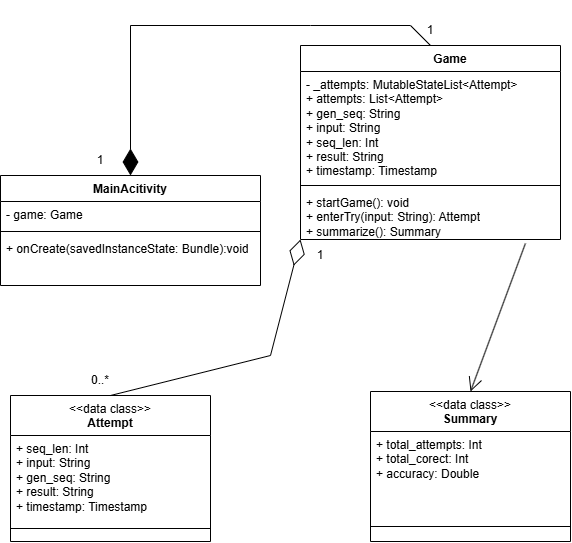

The diagram above was exported from draw.io. Its source (the exported page's mxGraphModel, read from the mxfile embedded in the PNG):
<mxGraphModel dx="2046" dy="1186" grid="1" gridSize="10" guides="1" tooltips="1" connect="1" arrows="1" fold="1" page="1" pageScale="1" pageWidth="850" pageHeight="1100" math="0" shadow="0">
  <root>
    <mxCell id="0" />
    <mxCell id="1" parent="0" />
    <mxCell id="hgSnFyMCsZ2Ign_9tz63-2" parent="1" style="swimlane;fontStyle=1;align=center;verticalAlign=top;childLayout=stackLayout;horizontal=1;startSize=40;horizontalStack=0;resizeParent=1;resizeParentMax=0;resizeLast=0;collapsible=1;marginBottom=0;whiteSpace=wrap;html=1;" value="&lt;span style=&quot;font-weight: normal;&quot;&gt;&amp;lt;&amp;lt;data class&amp;gt;&amp;gt;&lt;/span&gt;&lt;br&gt;Attempt" vertex="1">
      <mxGeometry height="146" width="200" x="50" y="690" as="geometry" />
    </mxCell>
    <mxCell id="hgSnFyMCsZ2Ign_9tz63-3" parent="hgSnFyMCsZ2Ign_9tz63-2" style="text;strokeColor=none;fillColor=none;align=left;verticalAlign=top;spacingLeft=4;spacingRight=4;overflow=hidden;rotatable=0;points=[[0,0.5],[1,0.5]];portConstraint=eastwest;whiteSpace=wrap;html=1;" value="+ seq_len: Int&lt;div&gt;+ input: String&lt;br&gt;+ gen_seq: String&lt;br&gt;+ result: String&lt;br&gt;+ timestamp: Timestamp&lt;/div&gt;" vertex="1">
      <mxGeometry height="80" width="200" y="40" as="geometry" />
    </mxCell>
    <mxCell id="hgSnFyMCsZ2Ign_9tz63-4" parent="hgSnFyMCsZ2Ign_9tz63-2" style="line;strokeWidth=1;fillColor=none;align=left;verticalAlign=middle;spacingTop=-1;spacingLeft=3;spacingRight=3;rotatable=0;labelPosition=right;points=[];portConstraint=eastwest;strokeColor=inherit;" value="" vertex="1">
      <mxGeometry height="26" width="200" y="120" as="geometry" />
    </mxCell>
    <mxCell id="hgSnFyMCsZ2Ign_9tz63-7" parent="1" style="swimlane;fontStyle=1;align=center;verticalAlign=top;childLayout=stackLayout;horizontal=1;startSize=40;horizontalStack=0;resizeParent=1;resizeParentMax=0;resizeLast=0;collapsible=1;marginBottom=0;whiteSpace=wrap;html=1;" value="&lt;span style=&quot;font-weight: normal;&quot;&gt;&amp;lt;&amp;lt;data class&amp;gt;&amp;gt;&lt;/span&gt;&lt;br&gt;Summary" vertex="1">
      <mxGeometry height="150" width="200" x="410" y="686" as="geometry" />
    </mxCell>
    <mxCell id="hgSnFyMCsZ2Ign_9tz63-8" parent="hgSnFyMCsZ2Ign_9tz63-7" style="text;strokeColor=none;fillColor=none;align=left;verticalAlign=top;spacingLeft=4;spacingRight=4;overflow=hidden;rotatable=0;points=[[0,0.5],[1,0.5]];portConstraint=eastwest;whiteSpace=wrap;html=1;" value="+ total_attempts: Int&lt;div&gt;+ total_corect: Int&lt;/div&gt;&lt;div&gt;+ accuracy: Double&lt;/div&gt;" vertex="1">
      <mxGeometry height="80" width="200" y="40" as="geometry" />
    </mxCell>
    <mxCell id="hgSnFyMCsZ2Ign_9tz63-9" parent="hgSnFyMCsZ2Ign_9tz63-7" style="line;strokeWidth=1;fillColor=none;align=left;verticalAlign=middle;spacingTop=-1;spacingLeft=3;spacingRight=3;rotatable=0;labelPosition=right;points=[];portConstraint=eastwest;strokeColor=inherit;" value="" vertex="1">
      <mxGeometry height="30" width="200" y="120" as="geometry" />
    </mxCell>
    <mxCell id="hgSnFyMCsZ2Ign_9tz63-15" parent="1" style="swimlane;fontStyle=1;align=center;verticalAlign=top;childLayout=stackLayout;horizontal=1;startSize=26;horizontalStack=0;resizeParent=1;resizeParentMax=0;resizeLast=0;collapsible=1;marginBottom=0;whiteSpace=wrap;html=1;" value="MainAcitivity" vertex="1">
      <mxGeometry height="110" width="260" x="40" y="470" as="geometry" />
    </mxCell>
    <mxCell id="hgSnFyMCsZ2Ign_9tz63-16" parent="hgSnFyMCsZ2Ign_9tz63-15" style="text;strokeColor=none;fillColor=none;align=left;verticalAlign=top;spacingLeft=4;spacingRight=4;overflow=hidden;rotatable=0;points=[[0,0.5],[1,0.5]];portConstraint=eastwest;whiteSpace=wrap;html=1;" value="- game: Game" vertex="1">
      <mxGeometry height="26" width="260" y="26" as="geometry" />
    </mxCell>
    <mxCell id="hgSnFyMCsZ2Ign_9tz63-17" parent="hgSnFyMCsZ2Ign_9tz63-15" style="line;strokeWidth=1;fillColor=none;align=left;verticalAlign=middle;spacingTop=-1;spacingLeft=3;spacingRight=3;rotatable=0;labelPosition=right;points=[];portConstraint=eastwest;strokeColor=inherit;" value="" vertex="1">
      <mxGeometry height="8" width="260" y="52" as="geometry" />
    </mxCell>
    <mxCell id="hgSnFyMCsZ2Ign_9tz63-18" parent="hgSnFyMCsZ2Ign_9tz63-15" style="text;strokeColor=none;fillColor=none;align=left;verticalAlign=top;spacingLeft=4;spacingRight=4;overflow=hidden;rotatable=0;points=[[0,0.5],[1,0.5]];portConstraint=eastwest;whiteSpace=wrap;html=1;" value="+ onCreate(savedInstanceState: Bundle):void" vertex="1">
      <mxGeometry height="50" width="260" y="60" as="geometry" />
    </mxCell>
    <mxCell id="hgSnFyMCsZ2Ign_9tz63-19" parent="1" style="swimlane;fontStyle=1;align=center;verticalAlign=top;childLayout=stackLayout;horizontal=1;startSize=26;horizontalStack=0;resizeParent=1;resizeParentMax=0;resizeLast=0;collapsible=1;marginBottom=0;whiteSpace=wrap;html=1;" value="&lt;blockquote style=&quot;margin: 0 0 0 40px; border: none; padding: 0px;&quot;&gt;Game&lt;/blockquote&gt;" vertex="1">
      <mxGeometry height="194" width="260" x="340" y="340" as="geometry" />
    </mxCell>
    <mxCell id="hgSnFyMCsZ2Ign_9tz63-20" parent="hgSnFyMCsZ2Ign_9tz63-19" style="text;strokeColor=none;fillColor=none;align=left;verticalAlign=top;spacingLeft=4;spacingRight=4;overflow=hidden;rotatable=0;points=[[0,0.5],[1,0.5]];portConstraint=eastwest;whiteSpace=wrap;html=1;" value="- _attempts: MutableStateList&amp;lt;Attempt&amp;gt;&lt;div&gt;+ attempts: List&amp;lt;Attempt&amp;gt;&lt;/div&gt;&lt;div&gt;+ gen_seq: String&lt;/div&gt;&lt;div&gt;+ input: String&lt;/div&gt;&lt;div&gt;+ seq_len: Int&lt;br&gt;+ result: String&lt;br&gt;+ timestamp: Timestamp&lt;/div&gt;" vertex="1">
      <mxGeometry height="110" width="260" y="26" as="geometry" />
    </mxCell>
    <mxCell id="hgSnFyMCsZ2Ign_9tz63-21" parent="hgSnFyMCsZ2Ign_9tz63-19" style="line;strokeWidth=1;fillColor=none;align=left;verticalAlign=middle;spacingTop=-1;spacingLeft=3;spacingRight=3;rotatable=0;labelPosition=right;points=[];portConstraint=eastwest;strokeColor=inherit;" value="" vertex="1">
      <mxGeometry height="8" width="260" y="136" as="geometry" />
    </mxCell>
    <mxCell id="hgSnFyMCsZ2Ign_9tz63-22" parent="hgSnFyMCsZ2Ign_9tz63-19" style="text;strokeColor=none;fillColor=none;align=left;verticalAlign=top;spacingLeft=4;spacingRight=4;overflow=hidden;rotatable=0;points=[[0,0.5],[1,0.5]];portConstraint=eastwest;whiteSpace=wrap;html=1;" value="+ startGame(): void&lt;div&gt;+ enterTry(input: String): Attempt&lt;/div&gt;&lt;div&gt;+ summarize(): Summary&lt;/div&gt;" vertex="1">
      <mxGeometry height="50" width="260" y="144" as="geometry" />
    </mxCell>
    <mxCell id="hgSnFyMCsZ2Ign_9tz63-24" edge="1" parent="1" source="hgSnFyMCsZ2Ign_9tz63-19" style="endArrow=diamondThin;endFill=1;endSize=24;html=1;rounded=0;entryX=0.5;entryY=0;entryDx=0;entryDy=0;exitX=0.5;exitY=0;exitDx=0;exitDy=0;" target="hgSnFyMCsZ2Ign_9tz63-15" value="">
      <mxGeometry relative="1" width="160" as="geometry">
        <Array as="points">
          <mxPoint x="450" y="320" />
          <mxPoint x="350" y="320" />
          <mxPoint x="170" y="320" />
        </Array>
        <mxPoint x="530" y="320" as="sourcePoint" />
        <mxPoint x="280" y="310" as="targetPoint" />
      </mxGeometry>
    </mxCell>
    <mxCell id="hgSnFyMCsZ2Ign_9tz63-25" parent="1" style="text;html=1;whiteSpace=wrap;strokeColor=none;fillColor=none;align=center;verticalAlign=middle;rounded=0;" value="1" vertex="1">
      <mxGeometry height="30" width="60" x="110" y="440" as="geometry" />
    </mxCell>
    <mxCell id="hgSnFyMCsZ2Ign_9tz63-26" parent="1" style="text;html=1;whiteSpace=wrap;strokeColor=none;fillColor=none;align=center;verticalAlign=middle;rounded=0;" value="1" vertex="1">
      <mxGeometry height="30" width="60" x="440" y="310" as="geometry" />
    </mxCell>
    <mxCell id="hgSnFyMCsZ2Ign_9tz63-27" edge="1" parent="1" source="hgSnFyMCsZ2Ign_9tz63-2" style="endArrow=diamondThin;endFill=0;endSize=24;html=1;rounded=0;exitX=0.5;exitY=0;exitDx=0;exitDy=0;entryX=0;entryY=1;entryDx=0;entryDy=0;" target="hgSnFyMCsZ2Ign_9tz63-19" value="">
      <mxGeometry relative="1" width="160" as="geometry">
        <Array as="points">
          <mxPoint x="310" y="650" />
        </Array>
        <mxPoint x="130" y="660" as="sourcePoint" />
        <mxPoint x="350" y="590" as="targetPoint" />
      </mxGeometry>
    </mxCell>
    <mxCell id="hgSnFyMCsZ2Ign_9tz63-28" parent="1" style="text;html=1;whiteSpace=wrap;strokeColor=none;fillColor=none;align=center;verticalAlign=middle;rounded=0;" value="1" vertex="1">
      <mxGeometry height="30" width="60" x="330" y="535" as="geometry" />
    </mxCell>
    <mxCell id="hgSnFyMCsZ2Ign_9tz63-29" parent="1" style="text;html=1;whiteSpace=wrap;strokeColor=none;fillColor=none;align=center;verticalAlign=middle;rounded=0;" value="0..*" vertex="1">
      <mxGeometry height="30" width="60" x="110" y="660" as="geometry" />
    </mxCell>
    <mxCell id="hgSnFyMCsZ2Ign_9tz63-30" edge="1" parent="1" source="hgSnFyMCsZ2Ign_9tz63-22" style="endArrow=open;endFill=1;endSize=12;html=1;rounded=0;exitX=0.865;exitY=1.08;exitDx=0;exitDy=0;exitPerimeter=0;entryX=0.5;entryY=0;entryDx=0;entryDy=0;" target="hgSnFyMCsZ2Ign_9tz63-7" value="">
      <mxGeometry relative="1" width="160" as="geometry">
        <mxPoint x="490" y="600" as="sourcePoint" />
        <mxPoint x="650" y="600" as="targetPoint" />
      </mxGeometry>
    </mxCell>
  </root>
</mxGraphModel>